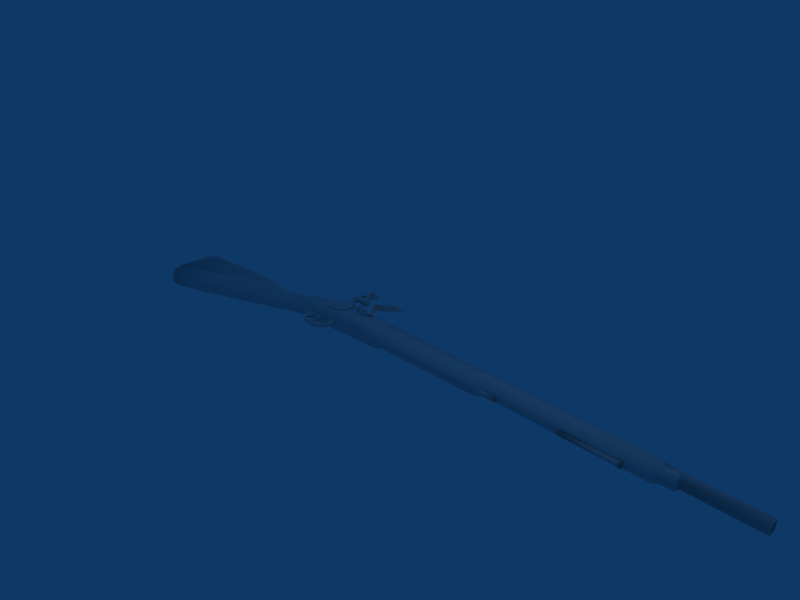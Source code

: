 # Source: Musket_BrownBess.blend  (saved by Blender 2.48.1; exported with 4.5.12 LTS)
import bpy
from mathutils import Matrix  # noqa: F401  (used for matrix-valued properties, if any)

bpy.ops.wm.read_factory_settings(use_empty=True)
scene = bpy.context.scene
scene.name = 'Scene'

# ---- collections
col_collection_1 = bpy.data.collections.new('Collection 1'); scene.collection.children.link(col_collection_1)

# ---- world
world_world = bpy.data.worlds.new('World'); scene.world = world_world
world_world.color = (0.05656, 0.2208, 0.4)
world_world.use_sun_shadow = False
world_world.sun_shadow_jitter_overblur = 0.0
world_world.cycles.sampling_method = 'MANUAL'
world_world.cycles.sample_map_resolution = 256

# ---- cameras
cam_camera = bpy.data.cameras.new('Camera')
cam_camera.passepartout_alpha = 0.2
cam_camera.clip_end = 100.0
cam_camera.lens = 35.0
cam_camera.ortho_scale = 7.314
cam_camera.show_passepartout = False
cam_camera.show_safe_areas = True
cam_camera.dof.focus_distance = 0.0
cam_camera.dof.aperture_fstop = 128.0

# ---- lights
light_spot = bpy.data.lights.new('Spot', 'POINT')
light_spot.transmission_factor = 0.0
light_spot.cutoff_distance = 30.0
light_spot.energy = 100.0
light_spot.shadow_buffer_clip_start = 1.001
light_spot.shadow_soft_size = 1.0
light_spot.shadow_maximum_resolution = 0.006
light_spot.use_absolute_resolution = True
light_spot.cycles.use_multiple_importance_sampling = False

# ---- meshes
me_cylinder_001 = bpy.data.meshes.new('Cylinder.001')
me_cylinder_001.from_pydata([(-0.2431, 0.06364, -0.06364), (-0.2431, 1.437e-07, -0.09), (-0.2431, 1.549e-07, 0.09), (-0.2431, 0.06364, 0.06364), (-0.2431, 0.09, 3.821e-08), (5.738, 0.06364, -0.06364), (5.738, 1.969e-07, -0.09), (5.738, -0.06364, -0.06364), (5.738, -0.09, 1.139e-08), (5.738, -0.06364, 0.06364), (5.738, 2.074e-07, 0.09), (5.738, 0.06364, 0.06364), (5.738, 0.09, -1.12e-07), (4.782, 1.884e-07, -0.09), (4.782, -0.06364, -0.06364), (4.782, -0.09, 1.397e-08), (4.782, -0.06364, 0.06364), (4.782, 1.99e-07, 0.09), (5.738, 0.06563, -8.257e-08), (5.738, 0.04641, 0.04641), (5.738, 1.965e-07, 0.06563), (5.738, -0.04641, 0.04641), (5.738, -0.06563, 7.41e-09), (5.738, -0.04641, -0.04641), (5.738, 1.889e-07, -0.06563), (5.738, 0.04641, -0.04641), (5.049, 0.04641, -0.04641), (5.049, 1.889e-07, -0.06563), (5.049, -0.04641, -0.04641), (5.049, -0.06563, 7.41e-09), (5.049, -0.04641, 0.04641), (5.049, 1.965e-07, 0.06563), (5.049, 0.04641, 0.04641), (5.049, 0.06563, -8.257e-08), (4.486, 1.507e-07, 9.504e-09), (4.782, 1.848e-07, -0.108), (4.782, -0.07637, -0.07637), (4.782, -0.108, 1.378e-08), (4.782, -0.07637, 0.07637), (4.782, 2.027e-07, 0.108), (4.584, 1.812e-07, -0.121), (4.576, -0.1069, -0.08553), (4.557, -0.1512, 1.141e-08), (4.576, -0.1069, 0.08553), (4.584, 2.062e-07, 0.121), (4.758, -0.1069, -0.08553), (4.758, 1.812e-07, -0.121), (4.758, -0.1512, 1.141e-08), (4.758, -0.1069, 0.08553), (4.758, 2.062e-07, 0.121), (4.575, 1.812e-07, -0.1331), (4.575, 2.062e-07, 0.1331), (4.561, -0.07108, -0.1331), (4.561, -0.07108, 0.1331), (4.513, -0.1491, -0.0975), (4.513, -0.1491, 0.0975), (4.464, -0.2008, 0.03045), (4.464, -0.2008, -0.03045), (4.518, -0.1782, -0.01948), (4.518, -0.1782, 0.01948), (2.252, 1.775e-07, -0.1331), (2.252, -0.07752, -0.1331), (2.252, 2.1e-07, 0.1331), (2.252, -0.07752, 0.1331), (2.252, -0.1626, -0.0975), (2.252, -0.1626, 0.0975), (2.252, -0.219, 0.03045), (2.252, -0.219, -0.03045), (2.252, 1.661e-07, -0.09), (2.252, 1.769e-07, 0.09), (2.051, -0.1013, -0.1331), (2.051, 1.775e-07, -0.1331), (2.051, 2.1e-07, 0.1331), (2.051, -0.1013, 0.1331), (2.051, -0.2371, -0.1034), (2.051, -0.2371, 0.1034), (2.051, -0.2861, 0.04803), (2.051, -0.2861, -0.04803), (0.3618, 1.749e-07, -0.1331), (0.3618, -0.1175, -0.1331), (0.3618, 2.126e-07, 0.1331), (0.3618, -0.1175, 0.1331), (0.3618, -0.2712, -0.1034), (0.3618, -0.2712, 0.1034), (0.3618, -0.3258, 0.05799), (0.3618, -0.3258, -0.05799), (2.051, -0.2861, 2.608e-08), (0.3618, -0.3435, 2.608e-08), (0.2273, -0.07647, -0.153), (0.2273, -0.07647, 0.153), (0.3004, -0.1067, 0.153), (0.3004, -0.1067, -0.153), (0.3307, -0.1798, -0.153), (0.3307, -0.1798, 0.153), (0.3004, -0.2529, 0.153), (0.3004, -0.2529, -0.153), (0.2273, -0.2832, -0.153), (0.2273, -0.2832, 0.153), (0.04901, -0.0582, -0.153), (0.04901, -0.0582, 0.153), (-0.01164, 1.49e-07, -0.153), (-0.01164, 1.49e-07, 0.153), (0.03367, 1.493e-07, -0.1331), (0.03367, 1.493e-07, 0.1331), (0.06801, -0.02923, -0.1331), (0.06801, -0.02923, 0.1331), (0.2434, -0.0475, -0.1331), (0.2434, -0.0475, 0.1331), (0.3245, -0.0833, -0.1331), (0.3245, -0.0833, 0.1331), (0.3581, -0.1798, -0.1331), (0.3581, -0.1798, 0.1331), (0.3252, -0.2697, -0.1331), (0.3252, -0.2697, 0.1331), (0.2361, -0.3121, -0.1331), (0.2361, -0.3121, 0.1331), (-0.04942, -0.2954, -0.153), (-0.04942, -0.2954, 0.153), (-0.4842, -0.3065, -0.153), (-0.4842, -0.3065, 0.153), (-0.9625, -0.3511, -0.153), (-0.9625, -0.3511, 0.153), (-0.05065, -0.3199, -0.1331), (-0.05065, -0.3199, 0.1331), (-0.483, -0.3417, -0.1331), (-0.483, -0.3417, 0.1331), (-0.9652, -0.3824, -0.1331), (-0.9652, -0.3824, 0.1331), (-1.085, -0.3347, -0.153), (-1.091, -0.3655, -0.1331), (-1.085, -0.3347, 0.153), (-1.091, -0.3655, 0.1331), (-1.198, -0.3424, -0.153), (-1.184, -0.3705, -0.1331), (-1.198, -0.3424, 0.153), (-1.184, -0.3705, 0.1331), (-1.251, -0.3719, -0.153), (-1.244, -0.4024, -0.1331), (-1.244, -0.4024, 0.1331), (-1.251, -0.3719, 0.153), (-1.297, -0.3692, -0.153), (-1.318, -0.3923, -0.1331), (-1.318, -0.3923, 0.1331), (-1.297, -0.3692, 0.153), (-1.309, -0.3392, -0.153), (-1.34, -0.338, -0.1331), (-1.34, -0.338, 0.1331), (-1.309, -0.3392, 0.153), (-1.306, -0.2882, -0.1331), (-1.289, -0.3149, -0.153), (-1.289, -0.3149, 0.153), (-1.306, -0.2882, 0.1331), (-1.231, -0.2859, -0.1331), (-1.233, -0.3172, -0.153), (-1.231, -0.2859, 0.1331), (-1.233, -0.3172, 0.153), (-1.171, -0.2694, -0.1331), (-1.153, -0.2953, -0.153), (-1.153, -0.2953, 0.153), (-1.171, -0.2694, 0.1331), (-1.039, -0.1428, -0.1331), (-1.016, -0.1637, -0.153), (-1.016, -0.1637, 0.153), (-1.039, -0.1428, 0.1331), (-0.8351, -0.0325, -0.1331), (-0.8241, -0.0619, -0.153), (-0.8351, -0.0325, 0.1331), (-0.8241, -0.0619, 0.153), (-0.5871, -0.00625, -0.153), (-0.5911, 0.02488, -0.1331), (-0.5871, -0.00625, 0.153), (-0.5911, 0.02488, 0.1331), (-0.4332, 0.04335, -0.1331), (-0.3727, 1.49e-07, -0.153), (-0.4332, 0.04335, 0.1331), (-0.3727, 1.49e-07, 0.153), (-2.985, -0.9131, -0.1644), (-2.952, -1.021, -0.1445), (-2.931, -1.091, -0.05709), (-2.931, -1.091, 0.05709), (-2.952, -1.021, 0.1445), (-2.985, -0.9131, 0.1644), (-1.418, -0.2355, -0.08664), (-1.389, -0.3301, -0.1327), (-1.357, -0.4377, -0.1167), (-1.336, -0.508, -0.0461), (-1.336, -0.508, 0.0461), (-1.357, -0.4377, 0.1167), (-1.389, -0.3301, 0.1327), (-1.418, -0.2355, 0.08664), (-1.429, -0.1981, 2.662e-07), (-1.756, -0.4642, -0.1456), (-1.785, -0.3696, -0.09505), (-1.724, -0.5718, -0.1281), (-1.702, -0.6421, -0.05058), (-1.702, -0.6421, 0.05058), (-1.724, -0.5718, 0.1281), (-1.756, -0.4642, 0.1456), (-1.785, -0.3696, 0.09505), (-1.796, -0.3322, 2.513e-07), (-1.138, -0.08926, 0.05), (-1.138, -0.08926, -0.05), (-0.9931, -0.4271, -0.0461), (-0.9931, -0.4271, 0.0461), (-0.5698, -0.3772, -0.0461), (-0.5698, -0.3772, 0.0461), (-0.1494, -0.3536, -0.0461), (-0.1494, -0.3536, 0.0461), (-0.5264, -0.3658, -0.09922), (-0.1, -0.3431, -0.09922), (-0.9791, -0.4111, -0.09922), (-0.9791, -0.4111, 0.09922), (-0.5264, -0.3658, 0.09922), (-0.1, -0.3431, 0.09922), (-3.618, -1.106, -0.1644), (-3.598, -1.222, -0.1445), (-3.576, -1.291, -0.05709), (-3.576, -1.291, 0.05709), (-3.598, -1.222, 0.1445), (-3.618, -1.106, 0.1644), (-3.675, -0.5709, -0.1337), (-3.675, -0.5709, 0.1337), (-3.652, -0.4758, -0.1307), (-3.652, -0.4758, 0.1307), (-3.564, -0.4218, -0.1224), (-3.564, -0.4218, 0.1224), (-2.708, -0.3241, -0.1083), (-2.708, -0.3241, 0.1083), (-2.079, -0.2697, -0.07318), (-2.079, -0.2697, 0.07318), (-1.995, -0.3183, -0.09675), (-1.995, -0.3183, 0.09675), (-1.857, -0.3494, -0.09675), (-1.857, -0.3494, 0.09675), (-2.1, -0.2457, -0.05048), (-2.1, -0.2457, 0.05048), (-2.099, -0.2282, -2.98e-08), (-2.049, -0.2318, -2.98e-08), (-2.058, -0.2511, -0.05048), (-2.058, -0.2511, 0.05048), (-3.56, -0.3372, -2.98e-08), (-3.556, -0.3545, 0.05916), (-3.556, -0.3545, -0.05916), (-3.671, -0.3614, -2.98e-08), (-3.664, -0.3774, 0.06475), (-3.664, -0.3774, -0.06475), (-3.724, -0.4127, -2.98e-08), (-3.707, -0.4188, 0.07151), (-3.707, -0.4188, -0.07151), (-3.717, -0.481, 0.07749), (-3.729, -0.4808, -2.98e-08), (-3.717, -0.481, -0.07749), (-0.1161, -0.04548, 0.153), (-0.1161, -0.1037, 0.153), (-0.2208, -0.1037, 0.153), (-0.1716, -0.04548, 0.153), (-0.09811, -0.09383, 0.153), (-0.09811, -0.05537, 0.153), (-0.09101, -0.0746, 0.153), (-0.2645, -0.1037, 0.153), (-0.3219, -0.04548, 0.153), (-0.333, -0.08225, 0.153), (-0.3639, -0.05367, 0.153), (-0.3934, -0.0001617, 0.153), (-0.3896, 0.04625, 0.153), (-0.3896, 0.04625, 0.164), (-0.3934, -0.0001617, 0.164), (-0.3639, -0.05367, 0.164), (-0.333, -0.08225, 0.164), (-0.3219, -0.04548, 0.1737), (-0.3073, -0.0746, 0.1737), (-0.2645, -0.1037, 0.1737), (-0.1853, -0.0746, 0.1737), (-0.09101, -0.0746, 0.1737), (-0.09811, -0.05537, 0.1737), (-0.09811, -0.09383, 0.1737), (-0.1716, -0.04548, 0.1737), (-0.2208, -0.1037, 0.1737), (-0.1161, -0.1037, 0.1737), (-0.1161, -0.04548, 0.1737), (-0.2933, -0.0746, 0.2186), (-0.3045, -0.04548, 0.2294), (-0.1985, -0.0746, 0.2186), (-0.1879, -0.04548, 0.2294), (-0.2462, -0.04548, 0.2545), (-0.2459, -0.0746, 0.2437), (-0.2486, 0.07561, -0.07561), (-0.2486, 1.427e-07, -0.1069), (-0.2486, 1.559e-07, 0.1069), (-0.2486, 0.07561, 0.07561), (-0.2486, 0.1069, 3.98e-08), (-0.3727, 0.07561, -0.07561), (-0.3727, 1.427e-07, -0.1069), (-0.3727, 0.07561, 0.07561), (-0.3727, 1.559e-07, 0.1069), (-0.3727, 0.1069, 3.98e-08), (-0.3727, 0.04218, -0.1295), (-0.3727, 0.04218, 0.1295), (-0.8493, 0.01646, -0.05605), (-0.6019, 0.06886, -0.05605), (-0.8493, 0.01646, 0.05605), (-0.6019, 0.06886, 0.05605), (-0.4439, 0.09357, -0.05605), (-0.4439, 0.09357, 0.05605), (-1.039, -0.04997, -0.05605), (-1.039, -0.04997, 0.05605), (-0.6174, -0.1453, -0.168), (-0.601, -0.1849, -0.168), (-0.6174, -0.2246, -0.168), (-0.657, -0.241, -0.168), (-0.6967, -0.2246, -0.168), (-0.7131, -0.1849, -0.168), (-0.6967, -0.1453, -0.168), (-0.657, -0.1288, -0.168), (-0.6174, -0.1453, 0.1846), (-0.601, -0.1849, 0.1846), (-0.6174, -0.2246, 0.1846), (-0.657, -0.241, 0.1846), (-0.6967, -0.2246, 0.1846), (-0.7131, -0.1849, 0.1846), (-0.6967, -0.1453, 0.1846), (-0.657, -0.1288, 0.1846), (-0.7676, -0.234, 0.1564), (-0.7779, -0.1799, 0.1564), (-0.607, -0.2931, 0.1564), (-0.6639, -0.3039, 0.1564), (-0.6502, -0.06592, 0.1564), (-0.7071, -0.07674, 0.1564), (-0.7231, -0.2866, 0.1564), (-0.5909, -0.08326, 0.1564), (-0.7558, -0.1146, 0.1564), (-0.5729, -0.06304, 0.1564), (-0.5796, -0.03249, 0.1564), (-0.6225, 0.01144, 0.1586), (-0.6273, 0.08879, 0.1615), (-0.4898, 0.381, 0.1545), (-0.4535, 0.3972, 0.1571), (-0.4545, 0.3867, 0.1571), (-0.4846, 0.3614, 0.1554), (-0.4841, 0.3227, 0.1572), (-0.5232, 0.2473, 0.1592), (-0.507, 0.2349, 0.1603), (-0.5376, 0.1833, 0.1599), (-0.3676, 0.0907, 0.1678), (-0.3781, 0.07637, 0.1678), (-0.5404, 0.1232, 0.1599), (-0.5757, 0.09834, 0.1615), (-0.5748, 0.05823, 0.1618), (-0.4927, 0.01335, 0.1586), (-0.4421, -0.07164, 0.1564), (-0.4459, -0.1643, 0.1564), (-0.5165, -0.2521, 0.1564), (-0.5165, -0.2521, 0.1738), (-0.4459, -0.1643, 0.1738), (-0.4421, -0.07164, 0.1738), (-0.4927, 0.01335, 0.1883), (-0.5748, 0.05823, 0.1989), (-0.5757, 0.09834, 0.2095), (-0.5404, 0.1232, 0.2155), (-0.3781, 0.07637, 0.2435), (-0.3676, 0.0907, 0.2435), (-0.5376, 0.1833, 0.2183), (-0.507, 0.2349, 0.2258), (-0.5232, 0.2473, 0.2248), (-0.4841, 0.3227, 0.2368), (-0.4846, 0.3614, 0.2368), (-0.4545, 0.3867, 0.2448), (-0.4535, 0.3972, 0.2448), (-0.4898, 0.381, 0.2368), (-0.6273, 0.08879, 0.2012), (-0.6225, 0.01144, 0.1857), (-0.5796, -0.03249, 0.1787), (-0.5729, -0.06304, 0.1738), (-0.7558, -0.1146, 0.1738), (-0.5909, -0.08326, 0.1738), (-0.7231, -0.2866, 0.1738), (-0.7071, -0.07674, 0.1738), (-0.6502, -0.06592, 0.1738), (-0.6639, -0.3039, 0.1738), (-0.607, -0.2931, 0.1738), (-0.7779, -0.1799, 0.1738), (-0.7676, -0.234, 0.1738), (-0.3164, 0.1299, 0.16), (-0.3252, 0.1193, 0.16), (-0.5271, 0.2477, 0.153), (-0.5069, 0.2863, 0.1557), (-0.3164, 0.1299, 0.2491), (-0.3252, 0.1193, 0.2491), (-0.5271, 0.2477, 0.2288), (-0.5069, 0.2863, 0.2343), (-0.4402, 0.1954, 0.155), (-0.4109, 0.2326, 0.1575), (-0.4402, 0.1954, 0.2327), (-0.4109, 0.2326, 0.2378), (-0.102, -0.0567, 0.1737), (-0.09472, -0.07744, 0.1737), (-0.1064, -0.09603, 0.1737), (-0.1282, -0.09849, 0.1737), (-0.1438, -0.08296, 0.1737), (-0.1413, -0.06113, 0.1737), (-0.1227, -0.04945, 0.1737), (-0.09472, -0.07744, 0.1964), (-0.102, -0.0567, 0.1964), (-0.1064, -0.09603, 0.1964), (-0.1282, -0.09849, 0.1964), (-0.1438, -0.08296, 0.1964), (-0.1413, -0.06113, 0.1964), (-0.1227, -0.04945, 0.1964), (-0.0641, 0.00507, 0.1765), (-0.02575, -0.03418, 0.1765), (-0.1026, -0.1014, 0.1765), (-0.1405, -0.05103, 0.1765), (-0.1054, -0.02216, 0.1765), (-0.1509, -0.07889, 0.1765), (-0.1333, -0.1029, 0.1765), (-0.1091, 0.09731, 0.1677), (-0.1489, 0.08209, 0.1677), (-0.1047, 0.1092, 0.1664), (-0.158, 0.126, 0.1664), (-0.02736, 0.2026, 0.1639), (0.08806, 0.2881, 0.1639), (0.1777, 0.372, 0.1639), (0.1927, 0.3612, 0.1639), (0.1736, 0.3396, 0.1639), (0.1578, 0.3371, 0.1639), (0.09968, 0.2532, 0.1639), (-0.001619, 0.1635, 0.1639), (0.1487, 0.3425, 0.1639), (0.1487, 0.3425, 0.1781), (-0.001619, 0.1635, 0.1781), (0.09968, 0.2532, 0.1781), (0.1578, 0.3371, 0.1781), (0.1736, 0.3396, 0.1781), (0.1927, 0.3612, 0.1781), (0.1777, 0.372, 0.1781), (0.0917, 0.2868, 0.2541), (-0.06031, 0.1777, 0.2541), (-0.1549, 0.1249, 0.2541), (-0.1047, 0.1092, 0.1806), (-0.1479, 0.0808, 0.2541), (-0.1091, 0.09731, 0.1819), (-0.1333, -0.1029, 0.1907), (-0.1509, -0.07889, 0.1907), (-0.1054, -0.02216, 0.1907), (-0.1405, -0.05103, 0.1907), (-0.1026, -0.1014, 0.1907), (-0.02575, -0.03418, 0.1907), (-0.0641, 0.00507, 0.1907), (-0.1313, 0.1176, 0.1806), (-0.0156, 0.1848, 0.1795), (0.09416, 0.2714, 0.1793), (0.0978, 0.2701, 0.2541), (-0.04854, 0.1599, 0.2541), (-0.1315, 0.1169, 0.2541), (0.1398, 0.3207, 0.2237), (0.1322, 0.3317, 0.2237), (-0.08475, -0.008543, 0.1907), (-0.1339, 0.1032, 0.1819), (-0.1282, 0.08568, 0.2541), (-0.1256, 0.02489, 0.2375), (-0.1029, 0.02877, 0.2375), (-0.5231, 0.06174, 0.2061), (-0.5464, 0.07355, 0.2131), (-0.5628, 0.0834, 0.194), (-0.5559, 0.08142, 0.168), (-0.5326, 0.06961, 0.161), (-0.5162, 0.05977, 0.1801), (-0.385, 0.3089, 0.1959), (-0.4014, 0.3188, 0.1768), (-0.4247, 0.3306, 0.1838), (-0.4316, 0.3326, 0.2098), (-0.4152, 0.3227, 0.2289), (-0.3919, 0.3109, 0.2219), (-0.5571, 0.03825, 0.1849), (-0.372, 0.3288, 0.2327), (-0.4066, 0.3464, 0.2431), (-0.431, 0.361, 0.2147), (-0.4208, 0.3581, 0.1759), (-0.3861, 0.3405, 0.1655), (-0.3617, 0.3258, 0.1939), (-0.3772, 0.3799, 0.2066), (-0.3533, 0.351, 0.1965), (-0.375, 0.364, 0.1712), (-0.4059, 0.3797, 0.1805), (-0.415, 0.3823, 0.215), (-0.3933, 0.3693, 0.2403), (-0.3624, 0.3536, 0.231), (-0.3134, 0.113, 0.1726), (-0.3346, 0.07394, 0.1721), (-0.4581, 0.139, 0.1766), (-0.4269, 0.1867, 0.1771), (-0.3142, 0.1127, 0.23), (-0.3354, 0.0737, 0.2295), (-0.4589, 0.1388, 0.234), (-0.4277, 0.1865, 0.2345), (-0.3158, 0.08814, 0.172), (-0.4514, 0.1692, 0.1773), (-0.3167, 0.0879, 0.2294), (-0.4522, 0.169, 0.2346), (3.372, -0.2074, -0.01345), (3.372, -0.2284, -0.03024), (3.372, -0.2547, -0.02426), (3.372, -0.2663, -7.786e-06), (3.372, -0.2547, 0.02425), (3.372, -0.2284, 0.03024), (3.372, -0.2074, 0.01347), (4.119, -0.2035, -0.01345), (4.119, -0.2245, -0.03024), (4.119, -0.2508, -0.02426), (4.119, -0.2624, -7.787e-06), (4.119, -0.2508, 0.02425), (4.119, -0.2245, 0.03024), (4.119, -0.2035, 0.01347), (3.47, -0.2348, -9.451e-08), (4.086, -0.2316, -2.15e-07), (4.208, -0.189, 0.02022), (4.208, -0.2206, 0.04542), (4.208, -0.26, 0.03642), (4.208, -0.2775, -1.167e-05), (4.208, -0.26, -0.03643), (4.208, -0.2206, -0.04542), (4.208, -0.189, -0.0202), (2.45, -0.2165, 0.01141), (2.45, -0.2343, 0.02562), (2.451, -0.2566, 0.02054), (2.451, -0.2664, -1.353e-05), (2.451, -0.2565, -0.02057), (2.45, -0.2343, -0.02564), (2.45, -0.2165, -0.01141), (2.336, -0.2408, -6.89e-06), (2.237, -0.2121, -0.01406), (2.237, -0.2341, -0.03159), (2.237, -0.2615, -0.02534), (2.237, -0.2737, -1.49e-05), (2.237, -0.2615, 0.02532), (2.237, -0.2341, 0.03158), (2.237, -0.2121, 0.01406), (2.194, -0.2333, 0.03894), (2.104, -0.2671, 0.03122), (2.061, -0.2821, -1.643e-05), (2.104, -0.2671, -0.03125), (2.194, -0.2333, -0.03895), (-0.4916, -0.3725, -0.02508), (-0.4995, -0.4061, -0.02508), (-0.5922, -0.4091, -0.02508), (-0.6497, -0.3866, -0.02508), (-0.4916, -0.3725, 0.02508), (-0.4995, -0.4061, 0.02508), (-0.5922, -0.4091, 0.02508), (-0.6497, -0.3866, 0.02508), (-0.5629, -0.4508, 0.02508), (-0.5111, -0.4523, 0.02508), (-0.5629, -0.4508, -0.02508), (-0.5111, -0.4523, -0.02508), (-0.5264, -0.5016, -0.02508), (-0.5585, -0.4933, -0.02508), (-0.5264, -0.5016, 0.02508), (-0.5585, -0.4933, 0.02508), (-0.5763, -0.5361, 0.02508), (-0.5514, -0.5515, 0.02508), (-0.5763, -0.5361, -0.02508), (-0.5514, -0.5515, -0.02508), (-0.6177, -0.5728, -0.02508), (-0.6177, -0.5728, 0.02508), (-0.6009, -0.5968, -0.02508), (-0.6009, -0.5968, 0.02508), (-0.6805, -0.6049, 0.02508), (-0.6805, -0.6049, -0.02508), (-0.6731, -0.6298, -0.02508), (-0.6731, -0.6298, 0.02508), (-0.6843, -0.592, -2.515e-07), (-0.772, -0.6009, -2.515e-07), (-0.7747, -0.6432, 0.02508), (-0.7747, -0.6432, -0.02508), (-0.773, -0.6173, -0.02508), (-0.773, -0.6173, 0.02508), (-0.8618, -0.6039, 0.02508), (-0.8575, -0.588, -2.515e-07), (-0.8618, -0.6039, -0.02508), (-0.8687, -0.6289, -0.02508), (-0.8687, -0.6289, 0.02508), (-0.9155, -0.5613, -2.515e-07), (-0.9275, -0.5726, 0.02508), (-0.9275, -0.5726, -0.02508), (-0.9465, -0.5903, -0.02508), (-0.9465, -0.5903, 0.02508), (-0.9421, -0.5113, -2.515e-07), (-0.9584, -0.5137, 0.02508), (-0.9584, -0.5137, -0.02508), (-0.9946, -0.5331, -0.02508), (-0.9946, -0.5331, 0.02508), (-0.9386, -0.4629, 0.02508), (-0.9386, -0.4629, -0.02508), (-1.05, -0.4808, -0.02508), (-1.05, -0.4808, 0.02508), (-0.9015, -0.4166, -0.02508), (-1.14, -0.4616, -0.02508), (-0.9015, -0.4166, 0.02508), (-1.14, -0.4616, 0.02508), (-0.7709, -0.4007, 0.02067), (-0.7709, -0.4007, -0.02067), (-0.7814, -0.4379, -0.02067), (-0.7814, -0.4379, 0.02067), (-0.778, -0.497, -0.02067), (-0.778, -0.497, 0.02067), (-0.7564, -0.5537, 0.02067), (-0.7564, -0.5537, -0.02067), (-0.7604, -0.5816, 0.02067), (-0.7604, -0.5816, -0.02067), (-0.7809, -0.593, 0.02067), (-0.7809, -0.593, -0.02067), (-0.7844, -0.5846, 0.02067), (-0.7844, -0.5846, -0.02067), (-0.7714, -0.5761, -0.02067), (-0.7714, -0.5761, 0.02067), (-0.7694, -0.5576, 0.02067), (-0.7694, -0.5576, -0.02067), (-0.7898, -0.5033, -0.02067), (-0.7898, -0.5033, 0.02067), (-0.7938, -0.4495, 0.02067), (-0.7938, -0.4495, -0.02067), (-0.8267, -0.45, 0.02067), (-0.8267, -0.45, -0.02067), (-0.8502, -0.4305, 0.02067), (-0.8502, -0.4305, -0.02067), (-0.8512, -0.4081, 0.02067), (-0.8512, -0.4081, -0.02067)], [], [(5, 6, 13), (13, 6, 7, 14), (14, 7, 8, 15), (15, 8, 9, 16), (16, 9, 10, 17), (17, 10, 11), (3, 11, 12, 4), (5, 0, 4, 12), (5, 12, 18, 25), (12, 11, 19, 18), (11, 10, 20, 19), (10, 9, 21, 20), (9, 8, 22, 21), (8, 7, 23, 22), (7, 6, 24, 23), (6, 5, 25, 24), (24, 25, 26, 27), (23, 24, 27, 28), (22, 23, 28, 29), (21, 22, 29, 30), (20, 21, 30, 31), (19, 20, 31, 32), (18, 19, 32, 33), (25, 18, 33, 26), (34, 27, 26), (34, 28, 27), (34, 29, 28), (34, 30, 29), (34, 31, 30), (34, 32, 31), (34, 33, 32), (34, 26, 33), (13, 14, 36, 35), (14, 15, 37, 36), (15, 16, 38, 37), (16, 17, 39, 38), (36, 45, 46, 35), (45, 41, 40, 46), (37, 47, 45, 36), (47, 42, 41, 45), (38, 48, 47, 37), (48, 43, 42, 47), (39, 49, 48, 38), (49, 44, 43, 48), (17, 49, 39), (13, 35, 46), (13, 46, 40), (17, 44, 49), (57, 58, 59, 56), (42, 59, 58), (55, 56, 59), (54, 58, 57), (42, 58, 54), (42, 55, 59), (42, 43, 55), (41, 42, 54), (41, 54, 52), (43, 53, 55), (43, 44, 53), (44, 51, 53), (40, 52, 50), (40, 41, 52), (50, 52, 61, 60), (53, 51, 62, 63), (52, 54, 64, 61), (55, 53, 63, 65), (56, 55, 65, 66), (57, 56, 66, 67), (54, 57, 67, 64), (68, 0, 5), (13, 68, 5), (1, 0, 68), (69, 11, 3), (2, 69, 3), (69, 17, 11), (51, 69, 62), (44, 69, 51), (17, 69, 44), (50, 60, 68), (40, 50, 68), (13, 40, 68), (60, 61, 70, 71), (63, 62, 72, 73), (61, 64, 74, 70), (65, 63, 73, 75), (66, 65, 75, 76), (64, 67, 77, 74), (62, 69, 72), (60, 71, 68), (71, 70, 79, 78), (73, 72, 80, 81), (70, 74, 82, 79), (75, 73, 81, 83), (76, 75, 83, 84), (74, 77, 85, 82), (86, 67, 66), (76, 86, 66), (86, 77, 67), (77, 86, 87, 85), (86, 76, 84, 87), (69, 80, 72), (2, 80, 69), (68, 71, 78), (1, 68, 78), (88, 91, 95, 96), (89, 97, 94, 90), (91, 92, 95), (90, 94, 93), (99, 105, 103, 101), (98, 100, 102, 104), (89, 90, 109, 107), (88, 106, 108, 91), (93, 94, 113, 111), (92, 110, 112, 95), (91, 108, 110, 92), (90, 93, 111, 109), (98, 104, 106, 88), (99, 89, 107, 105), (94, 97, 115, 113), (97, 117, 123, 115), (95, 112, 114, 96), (96, 114, 122, 116), (116, 122, 124, 118), (117, 119, 125, 123), (118, 124, 126, 120), (119, 121, 127, 125), (88, 96, 116, 98), (89, 99, 117, 97), (99, 101, 117), (98, 116, 100), (2, 103, 80), (1, 78, 102), (78, 104, 102), (78, 106, 104), (78, 108, 106), (78, 79, 108), (79, 110, 108), (79, 82, 110), (80, 103, 105), (80, 105, 107), (80, 107, 109), (80, 109, 81), (81, 109, 111), (81, 111, 83), (83, 111, 113), (82, 112, 110), (83, 113, 84), (82, 85, 112), (85, 114, 112), (84, 113, 115), (120, 126, 129, 128), (127, 121, 130, 131), (128, 129, 133, 132), (131, 130, 134, 135), (132, 133, 137, 136), (135, 134, 139, 138), (136, 137, 141, 140), (138, 139, 143, 142), (140, 141, 145, 144), (142, 143, 147, 146), (144, 145, 148, 149), (146, 147, 150, 151), (149, 148, 152, 153), (151, 150, 155, 154), (153, 152, 156, 157), (154, 155, 158, 159), (157, 156, 160, 161), (159, 158, 162, 163), (161, 160, 164, 165), (163, 162, 167, 166), (165, 164, 169, 168), (166, 167, 170, 171), (168, 169, 172, 173), (171, 170, 175, 174), (132, 136, 149, 153), (136, 140, 144, 149), (132, 153, 157), (128, 132, 157), (139, 150, 147, 143), (134, 155, 150, 139), (134, 158, 155), (130, 158, 134), (130, 162, 158), (128, 157, 161), (120, 128, 161), (121, 162, 130), (120, 161, 165), (118, 120, 165), (118, 165, 168), (121, 167, 162), (119, 167, 121), (119, 170, 167), (119, 175, 170), (118, 168, 173), (101, 175, 117), (100, 116, 173), (116, 118, 173), (117, 175, 119), (2, 101, 103), (1, 102, 100), (192, 182, 183, 191), (176, 191, 193, 177), (191, 183, 184, 193), (177, 193, 194, 178), (193, 184, 185, 194), (178, 194, 195, 179), (194, 185, 186, 195), (179, 195, 196, 180), (195, 186, 187, 196), (180, 196, 197, 181), (196, 187, 188, 197), (197, 188, 189, 198), (198, 189, 190, 199), (199, 190, 182, 192), (141, 184, 183, 145), (142, 146, 188, 187), (146, 151, 188), (138, 142, 187), (137, 184, 141), (145, 183, 148), (148, 183, 182), (151, 189, 188), (151, 154, 189), (154, 159, 189), (148, 182, 152), (152, 182, 156), (156, 182, 160), (159, 163, 189), (190, 200, 201), (189, 200, 190), (163, 200, 189), (182, 190, 201), (160, 182, 201), (87, 207, 206), (84, 207, 87), (85, 87, 206), (122, 209, 208, 124), (209, 206, 204, 208), (124, 208, 210, 126), (208, 204, 202, 210), (127, 211, 212, 125), (211, 203, 205, 212), (125, 212, 213, 123), (212, 205, 207, 213), (115, 123, 213), (84, 115, 213), (84, 213, 207), (114, 209, 122), (85, 209, 114), (85, 206, 209), (186, 203, 211), (185, 210, 202), (186, 211, 187), (138, 187, 211), (184, 210, 185), (137, 210, 184), (126, 210, 137), (127, 138, 211), (127, 131, 138), (131, 135, 138), (129, 137, 133), (126, 137, 129), (176, 177, 215, 214), (177, 178, 216, 215), (178, 179, 217, 216), (179, 180, 218, 217), (180, 181, 219, 218), (198, 199, 233), (192, 232, 199), (197, 198, 233), (191, 232, 192), (191, 230, 232), (197, 233, 231), (181, 197, 231), (176, 230, 191), (176, 214, 230), (181, 231, 219), (219, 231, 221), (214, 220, 230), (220, 222, 230), (226, 228, 230), (222, 226, 230), (222, 224, 226), (227, 231, 229), (223, 231, 227), (223, 227, 225), (221, 231, 223), (229, 239, 235), (228, 234, 238), (234, 236, 237, 238), (235, 239, 237, 236), (229, 231, 239), (228, 238, 230), (230, 238, 232), (231, 233, 239), (233, 237, 239), (199, 237, 233), (199, 232, 237), (232, 238, 237), (235, 236, 240, 241), (236, 234, 242, 240), (241, 240, 243, 244), (240, 242, 245, 243), (244, 243, 246, 247), (243, 245, 248, 246), (247, 246, 250, 249), (246, 248, 251, 250), (225, 229, 235, 241), (224, 242, 234, 228), (224, 245, 242), (222, 245, 224), (222, 248, 245), (225, 241, 244), (223, 225, 244), (223, 244, 247), (223, 247, 249), (221, 223, 249), (220, 251, 222), (222, 251, 248), (219, 221, 249), (214, 251, 220), (215, 216, 217, 218), (214, 215, 218, 219), (214, 219, 250), (214, 250, 251), (219, 249, 250), (262, 263, 264, 260), (262, 267, 266, 263), (263, 266, 265, 264), (264, 265, 269, 260), (259, 271, 268, 261), (261, 268, 267, 262), (260, 269, 276, 255), (254, 277, 271, 259), (257, 274, 273, 258), (258, 273, 275, 256), (252, 279, 274, 257), (256, 275, 278, 253), (255, 276, 279, 252), (253, 278, 277, 254), (275, 274, 279, 278), (273, 274, 275), (279, 272, 278), (279, 276, 272), (278, 272, 277), (268, 271, 270), (267, 268, 270, 269), (265, 266, 267, 269), (271, 280, 270), (270, 280, 281, 269), (272, 282, 277), (276, 283, 282, 272), (284, 276, 269), (283, 276, 284), (284, 269, 281), (285, 271, 277), (280, 271, 285), (285, 277, 282), (281, 280, 285, 284), (284, 285, 282, 283), (0, 1, 287, 286), (2, 3, 289, 288), (3, 4, 290, 289), (4, 0, 286, 290), (286, 287, 292, 291), (288, 289, 293, 294), (289, 290, 295, 293), (290, 286, 291, 295), (174, 175, 297), (172, 296, 173), (2, 288, 101), (101, 288, 175), (1, 100, 287), (100, 173, 287), (173, 292, 287), (175, 288, 294), (175, 294, 293, 297), (173, 296, 291, 292), (169, 164, 298, 299), (166, 171, 301, 300), (172, 169, 299, 302), (171, 174, 303, 301), (200, 305, 304, 201), (298, 304, 305, 300), (299, 301, 303, 302), (298, 300, 301, 299), (163, 305, 200), (160, 201, 304), (160, 304, 298, 164), (163, 166, 300, 305), (174, 297, 293), (174, 293, 303), (172, 291, 296), (172, 302, 291), (291, 302, 295), (295, 302, 303), (293, 295, 303), (307, 306, 314, 315), (308, 307, 315, 316), (309, 308, 316, 317), (310, 309, 317, 318), (311, 310, 318, 319), (312, 311, 319, 320), (313, 312, 320, 321), (306, 313, 321, 314), (314, 321, 320), (315, 319, 318, 316), (316, 318, 317), (315, 314, 320, 319), (306, 312, 313), (307, 308, 310, 311), (306, 307, 311, 312), (308, 309, 310), (325, 327, 326, 324), (322, 323, 330, 328), (328, 330, 327, 325), (324, 326, 329, 351), (329, 350, 351), (329, 331, 350), (331, 349, 350), (331, 348, 349), (331, 332, 348), (332, 347, 348), (332, 333, 347), (333, 334, 347), (334, 346, 347), (342, 345, 346), (340, 341, 342), (338, 339, 340), (335, 336, 337, 338), (342, 343, 344, 345), (339, 338, 365, 364), (351, 352, 379, 324), (350, 353, 352, 351), (349, 354, 353, 350), (348, 355, 354, 349), (347, 356, 355, 348), (346, 357, 356, 347), (345, 358, 357, 346), (344, 359, 358, 345), (343, 360, 359, 344), (342, 361, 360, 343), (342, 341, 362, 361), (341, 340, 363, 362), (340, 339, 364, 363), (338, 337, 366, 365), (337, 336, 367, 366), (336, 335, 368, 367), (335, 334, 369, 368), (333, 370, 369, 334), (332, 371, 370, 333), (331, 372, 371, 332), (329, 374, 372, 331), (330, 373, 376, 327), (323, 380, 373, 330), (326, 377, 374, 329), (325, 378, 375, 328), (328, 375, 381, 322), (327, 376, 377, 326), (324, 379, 378, 325), (322, 381, 380, 323), (377, 376, 378, 379), (373, 380, 381, 375), (376, 373, 375, 378), (374, 377, 379, 352), (353, 374, 352), (372, 374, 353), (354, 372, 353), (355, 372, 354), (371, 372, 355), (356, 371, 355), (370, 371, 356), (369, 370, 356), (357, 369, 356), (361, 362, 363), (363, 364, 365), (366, 367, 368, 365), (359, 360, 361, 358), (363, 365, 368), (363, 368, 369), (361, 363, 369), (357, 358, 369), (358, 361, 369), (382, 386, 387, 383), (384, 388, 389, 385), (385, 391, 390, 384), (391, 382, 383, 390), (386, 393, 392, 387), (393, 389, 388, 392), (387, 392, 390, 383), (392, 388, 384, 390), (389, 393, 391, 385), (393, 386, 382, 391), (395, 394, 402, 401), (396, 395, 401, 403), (397, 396, 403, 404), (398, 397, 404, 405), (399, 398, 405, 406), (400, 399, 406, 407), (394, 400, 407, 402), (402, 407, 406, 405), (401, 404, 403), (401, 402, 405, 404), (412, 409, 410), (408, 409, 412), (412, 410, 411), (410, 414, 413, 411), (412, 416, 415, 408), (415, 416, 418, 417), (417, 418, 419), (417, 419, 426), (419, 420, 426), (420, 425, 426), (420, 424, 425), (421, 423, 424), (421, 422, 423), (421, 424, 427), (427, 424, 420), (420, 435, 428, 427), (427, 428, 434, 421), (426, 429, 438, 417), (425, 430, 429, 426), (424, 431, 430, 425), (423, 432, 431, 424), (422, 433, 432, 423), (421, 434, 433, 422), (419, 436, 435, 420), (418, 437, 436, 419), (416, 439, 437, 418), (417, 438, 440, 415), (415, 440, 447, 408), (410, 445, 441, 414), (414, 441, 442, 413), (413, 442, 444, 411), (411, 444, 443, 412), (408, 447, 446, 409), (409, 446, 445, 410), (446, 443, 445), (445, 443, 444), (442, 441, 445, 444), (432, 434, 431), (433, 434, 432), (431, 434, 428), (448, 440, 438), (429, 430, 450, 449), (430, 431, 450), (429, 449, 448, 438), (450, 451, 452, 449), (435, 436, 452, 451), (451, 450, 454), (454, 450, 431), (448, 449, 453), (453, 449, 452), (428, 435, 455), (452, 436, 437, 453), (431, 428, 455, 454), (454, 455, 435, 451), (447, 456, 446), (456, 443, 446), (456, 447, 440), (440, 457, 456), (440, 448, 457), (457, 448, 453, 458), (437, 439, 458, 453), (459, 416, 412), (443, 459, 412), (459, 439, 416), (458, 460, 457), (460, 456, 457), (456, 460, 459, 443), (460, 458, 439, 459), (466, 467, 472, 461), (465, 468, 467, 466), (464, 469, 468, 465), (463, 470, 469, 464), (462, 471, 470, 463), (461, 472, 471, 462), (462, 473, 461), (463, 473, 462), (464, 473, 463), (465, 473, 464), (466, 473, 465), (461, 473, 466), (472, 474, 475, 471), (471, 475, 476, 470), (470, 476, 477, 469), (469, 477, 478, 468), (468, 478, 479, 467), (467, 479, 474, 472), (479, 481, 486, 474), (478, 482, 481, 479), (477, 483, 482, 478), (476, 484, 483, 477), (475, 485, 484, 476), (474, 486, 485, 475), (480, 485, 486), (480, 484, 485), (480, 483, 484), (480, 482, 483), (480, 481, 482), (480, 486, 481), (335, 338, 340), (334, 335, 340), (334, 340, 342), (334, 342, 346), (488, 492, 493, 489), (490, 494, 491, 487), (489, 496, 495, 488), (496, 490, 487, 495), (494, 498, 497, 491), (498, 493, 492, 497), (491, 497, 495, 487), (497, 492, 488, 495), (493, 498, 496, 489), (498, 494, 490, 496), (513, 500, 499), (513, 501, 500), (513, 502, 501), (513, 503, 502), (513, 504, 503), (513, 505, 504), (513, 499, 505), (499, 500, 507, 506), (500, 501, 508, 507), (501, 502, 509, 508), (502, 503, 510, 509), (503, 504, 511, 510), (504, 505, 512, 511), (505, 499, 506, 512), (506, 521, 515, 512), (512, 515, 516, 511), (511, 516, 517, 510), (510, 517, 518, 509), (509, 518, 519, 508), (508, 519, 520, 507), (507, 520, 521, 506), (514, 521, 520), (514, 520, 519), (514, 519, 518), (514, 518, 517), (514, 517, 516), (514, 516, 515), (514, 515, 521), (522, 529, 528), (523, 529, 522), (523, 524, 529), (525, 529, 524), (525, 526, 529), (527, 529, 526), (527, 528, 529), (528, 527, 531, 530), (526, 532, 531, 527), (526, 525, 533, 532), (524, 534, 533, 525), (524, 523, 535, 534), (522, 536, 535, 523), (528, 530, 536, 522), (536, 537, 535), (534, 535, 537, 538), (534, 538, 539, 533), (532, 533, 539, 540), (532, 540, 541, 531), (530, 531, 541), (544, 545, 542, 543), (546, 549, 548, 547), (542, 546, 547, 543), (544, 548, 549, 545), (548, 544, 552, 550), (543, 547, 551, 553), (547, 548, 550, 551), (544, 543, 553, 552), (552, 553, 554, 555), (551, 550, 557, 556), (553, 551, 556, 554), (550, 552, 555, 557), (557, 555, 560, 558), (554, 556, 559, 561), (556, 557, 558, 559), (555, 554, 561, 560), (558, 560, 562, 563), (561, 559, 565, 564), (559, 558, 563, 565), (560, 561, 564, 562), (564, 565, 569, 568), (565, 563, 566, 569), (562, 564, 568, 567), (562, 567, 570), (562, 570, 563), (563, 570, 566), (570, 571, 575, 566), (567, 574, 571, 570), (568, 573, 574, 567), (566, 575, 572, 569), (569, 572, 573, 568), (571, 577, 576, 575), (574, 578, 577, 571), (573, 579, 578, 574), (575, 576, 580, 572), (572, 580, 579, 573), (577, 581, 582, 576), (578, 583, 581, 577), (579, 584, 583, 578), (576, 582, 585, 580), (580, 585, 584, 579), (581, 586, 587, 582), (584, 589, 588, 583), (582, 587, 590, 585), (585, 590, 589, 584), (589, 593, 592, 588), (587, 591, 594, 590), (590, 594, 593, 589), (586, 591, 587), (586, 592, 591), (593, 596, 595, 592), (591, 597, 598, 594), (594, 598, 596, 593), (592, 595, 597, 591), (185, 596, 598, 186), (186, 598, 203), (203, 598, 597), (185, 202, 596), (202, 595, 596), (545, 549, 597, 595), (202, 204, 545, 595), (203, 597, 549, 205), (205, 549, 546), (204, 542, 545), (204, 206, 542), (206, 207, 546, 542), (205, 546, 207), (601, 600, 599, 602), (601, 602, 604, 603), (603, 604, 605, 606), (606, 605, 607, 608), (608, 607, 609, 610), (610, 609, 611, 612), (612, 611, 614, 613), (613, 614, 615, 616), (616, 615, 618, 617), (617, 618, 619, 620), (620, 619, 621, 622), (622, 621, 623, 624), (624, 623, 625, 626), (600, 601, 624, 626), (599, 625, 623, 602), (601, 620, 622), (601, 622, 624), (602, 623, 621), (602, 621, 619), (602, 619, 618, 604), (601, 603, 617, 620), (604, 618, 615, 605), (603, 606, 616, 617), (606, 608, 616), (605, 615, 607), (607, 615, 614), (608, 613, 616), (607, 614, 611, 609), (608, 610, 612, 613)])
me_cylinder_001.polygons.foreach_set('use_smooth', [1, 1, 1, 1, 1, 1, 1, 1, 0, 0, 0, 0, 0, 0, 0, 0, 1, 1, 1, 1, 1, 1, 1, 1, 1, 1, 1, 1, 1, 1, 1, 1, 1, 1, 1, 1, 1, 1, 1, 1, 1, 1, 1, 1, 0, 0, 0, 0, 0, 1, 0, 0, 1, 1, 1, 1, 1, 1, 1, 1, 1, 1, 1, 1, 1, 1, 1, 1, 1, 1, 1, 1, 1, 1, 1, 0, 0, 0, 0, 0, 0, 1, 1, 1, 1, 1, 1, 0, 0, 1, 1, 1, 1, 1, 1, 1, 1, 1, 1, 1, 0, 0, 0, 0, 0, 0, 0, 0, 1, 1, 1, 1, 1, 1, 1, 1, 1, 1, 1, 1, 1, 1, 1, 1, 1, 1, 0, 0, 0, 0, 0, 0, 1, 1, 1, 1, 1, 1, 1, 1, 1, 1, 1, 1, 1, 1, 1, 1, 1, 1, 1, 1, 1, 1, 1, 1, 1, 1, 1, 1, 1, 1, 1, 1, 1, 1, 1, 1, 1, 1, 1, 1, 1, 1, 0, 0, 0, 0, 0, 0, 0, 0, 0, 0, 0, 0, 0, 0, 0, 0, 0, 0, 0, 0, 0, 0, 0, 0, 0, 0, 1, 1, 1, 1, 1, 1, 1, 1, 1, 1, 1, 1, 1, 1, 1, 1, 1, 1, 1, 1, 1, 1, 1, 1, 1, 1, 1, 1, 1, 1, 1, 1, 1, 1, 1, 1, 1, 1, 1, 1, 1, 1, 1, 1, 1, 1, 1, 1, 1, 1, 1, 1, 1, 1, 1, 1, 1, 1, 1, 1, 1, 1, 1, 1, 1, 1, 1, 1, 1, 1, 1, 1, 1, 1, 1, 1, 1, 1, 1, 1, 1, 1, 1, 1, 1, 1, 1, 1, 1, 1, 1, 1, 1, 1, 1, 1, 1, 1, 1, 1, 1, 1, 1, 1, 1, 1, 1, 1, 1, 1, 1, 1, 1, 1, 1, 1, 1, 1, 1, 1, 1, 0, 0, 0, 0, 0, 0, 1, 1, 0, 1, 1, 0, 1, 1, 1, 1, 1, 1, 1, 0, 0, 0, 0, 0, 0, 0, 0, 1, 1, 1, 1, 0, 0, 0, 1, 1, 1, 1, 1, 1, 1, 1, 1, 1, 1, 1, 1, 1, 1, 0, 0, 0, 0, 0, 0, 0, 0, 1, 1, 1, 1, 1, 1, 1, 1, 1, 1, 1, 1, 1, 1, 1, 1, 1, 1, 1, 1, 1, 1, 1, 1, 1, 1, 1, 0, 0, 0, 0, 0, 0, 0, 0, 0, 0, 0, 0, 0, 0, 0, 0, 0, 0, 0, 0, 0, 0, 0, 0, 0, 0, 1, 1, 1, 1, 1, 1, 1, 1, 1, 0, 0, 0, 0, 1, 1, 0, 1, 1, 1, 1, 1, 1, 1, 1, 1, 1, 1, 1, 1, 1, 0, 0, 0, 0, 0, 0, 0, 0, 0, 0, 0, 0, 0, 0, 0, 0, 0, 0, 0, 0, 1, 0, 0, 0, 0, 0, 0, 0, 1, 1, 1, 1, 1, 1, 1, 1, 1, 1, 1, 0, 0, 0, 0, 0, 0, 0, 0, 0, 0, 0, 0, 0, 0, 0, 0, 0, 0, 1, 1, 1, 1, 1, 1, 1, 0, 1, 1, 1, 1, 1, 1, 1, 1, 0, 1, 0, 0, 0, 0, 0, 0, 0, 0, 0, 0, 0, 1, 0, 1, 1, 1, 1, 1, 0, 0, 0, 0, 0, 0, 0, 0, 1, 0, 1, 1, 1, 1, 1, 0, 0, 1, 1, 1, 1, 1, 1, 1, 1, 1, 1, 1, 1, 1, 1, 1, 1, 1, 1, 1, 1, 1, 1, 1, 1, 1, 1, 1, 1, 1, 1, 0, 0, 0, 0, 0, 0, 0, 0, 0, 0, 1, 1, 1, 1, 0, 0, 0, 0, 0, 0, 0, 1, 1, 1, 1, 1, 1, 1, 1, 1, 1, 1, 1, 1, 1, 0, 0, 0, 0, 0, 0, 0, 0, 0, 0, 0, 0, 0, 0, 1, 1, 1, 1, 1, 1, 1, 1, 1, 1, 1, 1, 1, 0, 0, 1, 1, 1, 1, 0, 0, 0, 0, 1, 1, 1, 1, 0, 0, 1, 1, 0, 0, 1, 0, 0, 1, 1, 1, 1, 1, 0, 0, 1, 1, 1, 0, 0, 1, 1, 1, 0, 0, 1, 1, 0, 0, 1, 0, 0, 1, 1, 1, 0, 0, 1, 1, 1, 1, 1, 1, 1, 1, 1, 1, 0, 0, 1, 1, 1, 1, 1, 1, 1, 1, 0, 1, 1, 1, 1, 1, 1, 1, 0, 0, 0, 0, 0, 0, 0, 0, 0, 0, 0, 0, 0, 0, 0, 0])
me_cylinder_001.use_remesh_preserve_volume = False
me_cylinder_001.use_remesh_preserve_attributes = False
me_cylinder_001.use_mirror_vertex_groups = False
me_cylinder_001.update()

# ---- objects
ob_musket = bpy.data.objects.new('Musket', me_cylinder_001)
ob_lamp = bpy.data.objects.new('Lamp', light_spot)
ob_camera = bpy.data.objects.new('Camera', cam_camera)

# ---- transforms, parenting, visibility, modifiers, constraints
ob_musket.location = (0.0, 0.0, 0.0)
ob_musket.lock_rotations_4d = False
ob_musket.empty_display_type = 'ARROWS'
ob_musket.lineart.crease_threshold = 0.0
ob_lamp.location = (4.076, 1.005, 5.904)
ob_lamp.rotation_euler = (0.6503, 0.05522, 1.866)
ob_lamp.lock_rotations_4d = False
ob_lamp.empty_display_type = 'ARROWS'
ob_lamp.color = (0.0, 0.0, 0.0, 0.0)
ob_lamp.lineart.crease_threshold = 0.0
ob_camera.location = (7.481, -6.508, 5.344)
ob_camera.rotation_euler = (1.109, 0.01082, 0.8149)
ob_camera.lock_rotations_4d = False
ob_camera.empty_display_type = 'ARROWS'
ob_camera.color = (0.0, 0.0, 0.0, 0.0)
ob_camera.display_type = 'WIRE'
ob_camera.lineart.crease_threshold = 0.0

# ---- collection membership
col_collection_1.objects.link(ob_musket)
col_collection_1.objects.link(ob_lamp)
col_collection_1.objects.link(ob_camera)

# ---- scene / render settings (as saved in the file)
scene.camera = ob_camera
scene.frame_start = 1; scene.frame_end = 250; scene.frame_set(6)
scene.render.engine = 'BLENDER_EEVEE_NEXT'
scene.render.image_settings.file_format = 'JPEG'
scene.render.image_settings.color_mode = 'RGB'
scene.render.image_settings.compression = 90
scene.render.resolution_x = 800
scene.render.resolution_y = 600
scene.render.pixel_aspect_x = 100.0
scene.render.pixel_aspect_y = 100.0
scene.render.fps = 25
scene.render.dither_intensity = 0.0
scene.render.use_compositing = False
scene.render.use_sequencer = False
scene.render.bake_margin = 2
scene.render.bake_bias = 0.0
scene.render.use_stamp_time = False
scene.render.use_stamp_date = False
scene.render.use_stamp_frame = False
scene.render.use_stamp_camera = False
scene.render.use_stamp_scene = False
scene.render.use_stamp_filename = False
scene.render.use_stamp_render_time = False
scene.render.stamp_font_size = 0
scene.cycles.use_denoising = False
scene.cycles.samples = 10
scene.cycles.sampling_pattern = 'TABULATED_SOBOL'
scene.cycles.light_sampling_threshold = 0.0
scene.cycles.use_adaptive_sampling = False
scene.cycles.use_light_tree = False
scene.cycles.blur_glossy = 0.0
scene.cycles.volume_bounces = 1
scene.cycles.pixel_filter_type = 'GAUSSIAN'
scene.cycles.sample_clamp_indirect = 0.0
scene.view_settings.view_transform = 'Raw'
bpy.context.view_layer.update()
